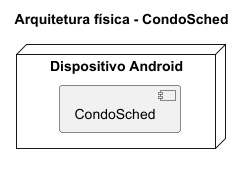

The diagram above was rendered by PlantUML. Its source (embedded in the PNG):
@startuml
title Arquitetura física - CondoSched

node "Dispositivo Android" {
    component "CondoSched"
}

@enduml